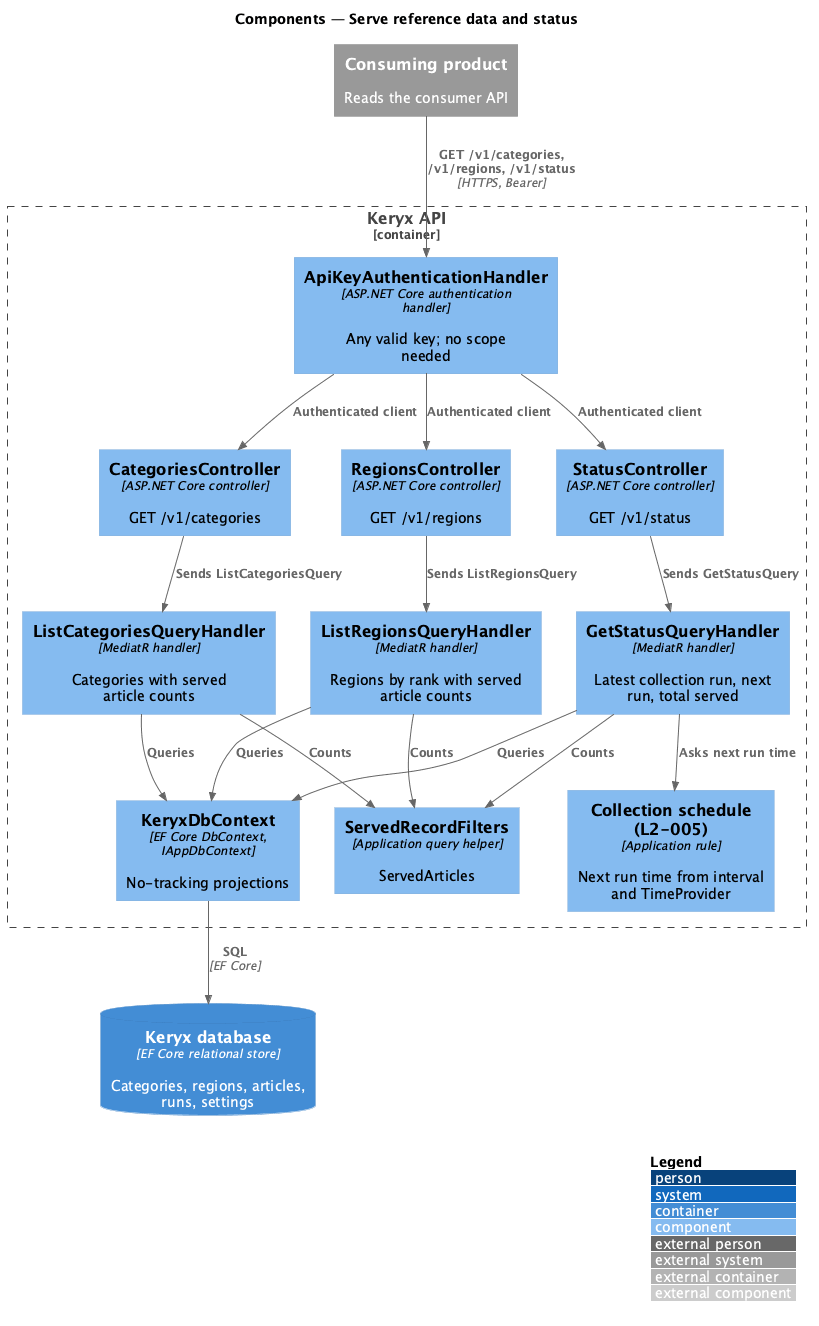

The diagram above was rendered by PlantUML. Its source (embedded in the PNG):
@startuml
!include <C4/C4_Component>
LAYOUT_WITH_LEGEND()
title Components — Serve reference data and status

System_Ext(product, "Consuming product", "Reads the consumer API")
Container_Boundary(api, "Keryx API") {
  Component(auth, "ApiKeyAuthenticationHandler", "ASP.NET Core authentication handler", "Any valid key; no scope needed")
  Component(cats, "CategoriesController", "ASP.NET Core controller", "GET /v1/categories")
  Component(regs, "RegionsController", "ASP.NET Core controller", "GET /v1/regions")
  Component(stat, "StatusController", "ASP.NET Core controller", "GET /v1/status")
  Component(catsh, "ListCategoriesQueryHandler", "MediatR handler", "Categories with served article counts")
  Component(regsh, "ListRegionsQueryHandler", "MediatR handler", "Regions by rank with served article counts")
  Component(stath, "GetStatusQueryHandler", "MediatR handler", "Latest collection run, next run, total served")
  Component(served, "ServedRecordFilters", "Application query helper", "ServedArticles")
  Component(sched, "Collection schedule (L2-005)", "Application rule", "Next run time from interval and TimeProvider")
  Component(ctx, "KeryxDbContext", "EF Core DbContext, IAppDbContext", "No-tracking projections")
}
ContainerDb(db, "Keryx database", "EF Core relational store", "Categories, regions, articles, runs, settings")

Rel(product, auth, "GET /v1/categories, /v1/regions, /v1/status", "HTTPS, Bearer")
Rel(auth, cats, "Authenticated client")
Rel(auth, regs, "Authenticated client")
Rel(auth, stat, "Authenticated client")
Rel(cats, catsh, "Sends ListCategoriesQuery")
Rel(regs, regsh, "Sends ListRegionsQuery")
Rel(stat, stath, "Sends GetStatusQuery")
Rel(catsh, served, "Counts")
Rel(regsh, served, "Counts")
Rel(stath, served, "Counts")
Rel(stath, sched, "Asks next run time")
Rel(catsh, ctx, "Queries")
Rel(regsh, ctx, "Queries")
Rel(stath, ctx, "Queries")
Rel(ctx, db, "SQL", "EF Core")
@enduml